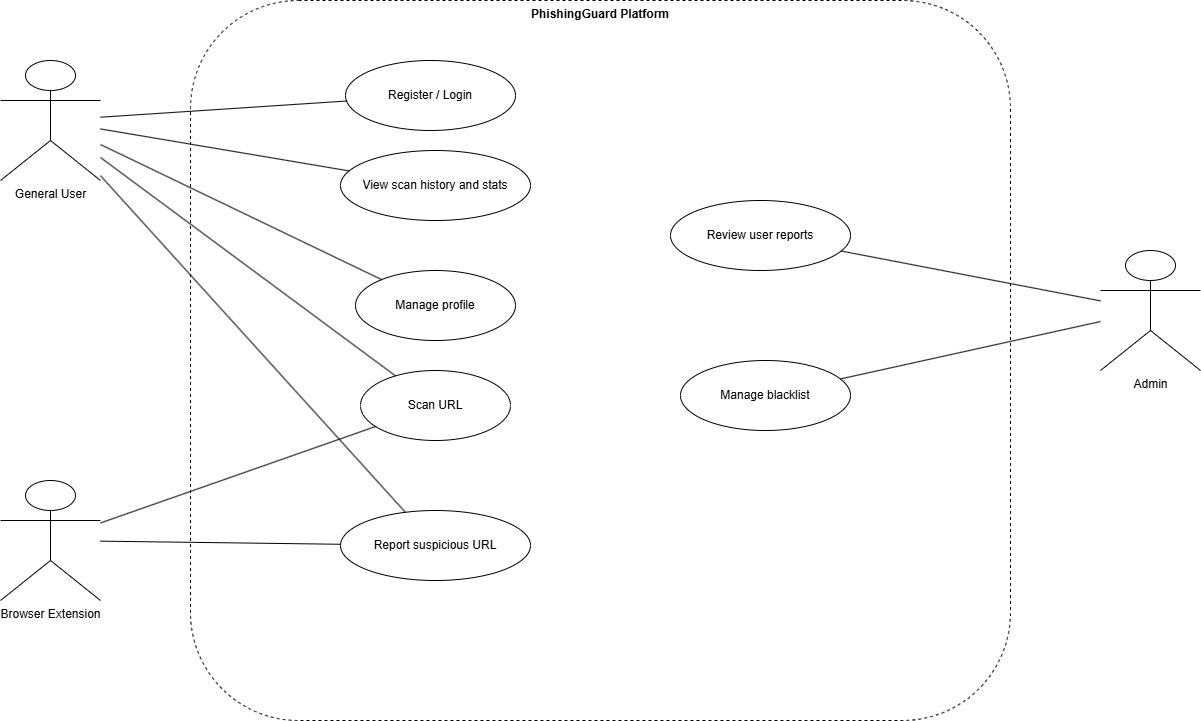

The diagram above was exported from draw.io. Its source (the exported page's mxGraphModel, read from the mxfile embedded in the PNG):
<mxGraphModel dx="510" dy="419" grid="1" gridSize="10" guides="1" tooltips="1" connect="1" arrows="1" fold="1" page="1" pageScale="1" pageWidth="1400" pageHeight="900" math="0" shadow="0">
  <root>
    <mxCell id="0" />
    <mxCell id="1" parent="0" />
    <mxCell id="boundary" value="PhishingGuard Platform" style="rounded=1;whiteSpace=wrap;html=1;dashed=1;verticalAlign=top;fontStyle=1" parent="1" vertex="1">
      <mxGeometry x="250" y="40" width="820" height="720" as="geometry" />
    </mxCell>
    <mxCell id="user" value="General User" style="shape=umlActor;verticalLabelPosition=bottom;verticalAlign=top;html=1" parent="1" vertex="1">
      <mxGeometry x="60" y="100" width="100" height="120" as="geometry" />
    </mxCell>
    <mxCell id="admin" value="Admin" style="shape=umlActor;verticalLabelPosition=bottom;verticalAlign=top;html=1" parent="1" vertex="1">
      <mxGeometry x="1160" y="290" width="100" height="120" as="geometry" />
    </mxCell>
    <mxCell id="extension" value="Browser Extension" style="shape=umlActor;verticalLabelPosition=bottom;verticalAlign=top;html=1" parent="1" vertex="1">
      <mxGeometry x="60" y="520" width="100" height="120" as="geometry" />
    </mxCell>
    <mxCell id="login" value="Register / Login" style="ellipse;whiteSpace=wrap;html=1" parent="1" vertex="1">
      <mxGeometry x="405" y="100" width="170" height="70" as="geometry" />
    </mxCell>
    <mxCell id="scan" value="Scan URL" style="ellipse;whiteSpace=wrap;html=1" parent="1" vertex="1">
      <mxGeometry x="420" y="410" width="150" height="70" as="geometry" />
    </mxCell>
    <mxCell id="history" value="View scan history and stats" style="ellipse;whiteSpace=wrap;html=1" parent="1" vertex="1">
      <mxGeometry x="400" y="190" width="190" height="70" as="geometry" />
    </mxCell>
    <mxCell id="report" value="Report suspicious URL" style="ellipse;whiteSpace=wrap;html=1" parent="1" vertex="1">
      <mxGeometry x="400" y="550" width="190" height="70" as="geometry" />
    </mxCell>
    <mxCell id="profile" value="Manage profile" style="ellipse;whiteSpace=wrap;html=1" parent="1" vertex="1">
      <mxGeometry x="415" y="310" width="160" height="70" as="geometry" />
    </mxCell>
    <mxCell id="review" value="Review user reports" style="ellipse;whiteSpace=wrap;html=1" parent="1" vertex="1">
      <mxGeometry x="730" y="240" width="180" height="70" as="geometry" />
    </mxCell>
    <mxCell id="blacklist" value="Manage blacklist" style="ellipse;whiteSpace=wrap;html=1" parent="1" vertex="1">
      <mxGeometry x="740" y="400" width="170" height="70" as="geometry" />
    </mxCell>
    <mxCell id="a1" style="endArrow=none;html=1" parent="1" source="user" target="login" edge="1">
      <mxGeometry relative="1" as="geometry" />
    </mxCell>
    <mxCell id="a2" style="endArrow=none;html=1" parent="1" source="user" target="scan" edge="1">
      <mxGeometry relative="1" as="geometry" />
    </mxCell>
    <mxCell id="a3" style="endArrow=none;html=1" parent="1" source="user" target="history" edge="1">
      <mxGeometry relative="1" as="geometry" />
    </mxCell>
    <mxCell id="a4" style="endArrow=none;html=1" parent="1" source="user" target="report" edge="1">
      <mxGeometry relative="1" as="geometry" />
    </mxCell>
    <mxCell id="a5" style="endArrow=none;html=1" parent="1" source="user" target="profile" edge="1">
      <mxGeometry relative="1" as="geometry" />
    </mxCell>
    <mxCell id="a6" style="endArrow=none;html=1" parent="1" source="extension" target="scan" edge="1">
      <mxGeometry relative="1" as="geometry" />
    </mxCell>
    <mxCell id="a7" style="endArrow=none;html=1" parent="1" source="extension" target="report" edge="1">
      <mxGeometry relative="1" as="geometry" />
    </mxCell>
    <mxCell id="a8" style="endArrow=none;html=1" parent="1" source="admin" target="review" edge="1">
      <mxGeometry relative="1" as="geometry" />
    </mxCell>
    <mxCell id="a9" style="endArrow=none;html=1" parent="1" source="admin" target="blacklist" edge="1">
      <mxGeometry relative="1" as="geometry" />
    </mxCell>
  </root>
</mxGraphModel>